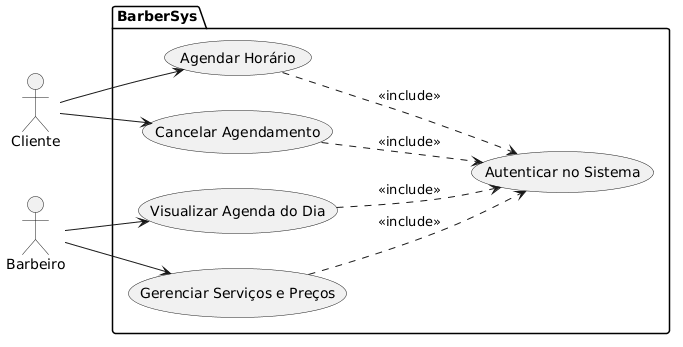

The diagram above was rendered by PlantUML. Its source (embedded in the PNG):
@startuml
left to right direction
actor "Cliente" as c
actor "Barbeiro" as b

package "BarberSys" {
  usecase "Autenticar no Sistema" as UC1
  usecase "Agendar Horário" as UC2
  usecase "Cancelar Agendamento" as UC3
  usecase "Visualizar Agenda do Dia" as UC4
  usecase "Gerenciar Serviços e Preços" as UC5
}

c --> UC2
c --> UC3

b --> UC4
b --> UC5

UC2 ..> UC1 : <<include>>
UC3 ..> UC1 : <<include>>
UC4 ..> UC1 : <<include>>
UC5 ..> UC1 : <<include>>
@enduml